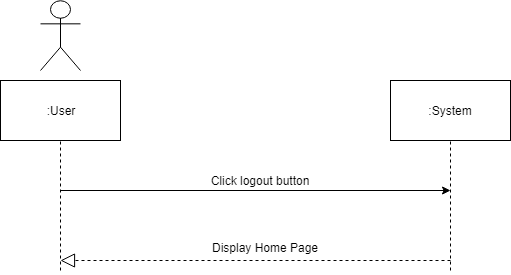

The diagram above was exported from draw.io. Its source (the exported page's mxGraphModel, read from the mxfile embedded in the PNG):
<mxGraphModel dx="840" dy="452" grid="1" gridSize="10" guides="1" tooltips="1" connect="1" arrows="1" fold="1" page="1" pageScale="1" pageWidth="850" pageHeight="1100" math="0" shadow="0">
  <root>
    <mxCell id="0" />
    <mxCell id="1" parent="0" />
    <mxCell id="crwMScub4jpuR_EDfe0x-1" value="" style="endArrow=none;dashed=1;html=1;entryX=0.5;entryY=1;entryDx=0;entryDy=0;" parent="1" target="crwMScub4jpuR_EDfe0x-3" edge="1">
      <mxGeometry width="50" height="50" relative="1" as="geometry">
        <mxPoint x="260" y="300" as="sourcePoint" />
        <mxPoint x="259.5" y="160" as="targetPoint" />
      </mxGeometry>
    </mxCell>
    <mxCell id="crwMScub4jpuR_EDfe0x-2" value="Actor" style="shape=umlActor;verticalLabelPosition=bottom;labelBackgroundColor=#ffffff;verticalAlign=top;html=1;outlineConnect=0;noLabel=1;" parent="1" vertex="1">
      <mxGeometry x="240" y="30" width="40" height="70" as="geometry" />
    </mxCell>
    <mxCell id="crwMScub4jpuR_EDfe0x-3" value=":User" style="rounded=0;whiteSpace=wrap;html=1;" parent="1" vertex="1">
      <mxGeometry x="200" y="110" width="120" height="60" as="geometry" />
    </mxCell>
    <mxCell id="crwMScub4jpuR_EDfe0x-4" value=":System" style="rounded=0;whiteSpace=wrap;html=1;" parent="1" vertex="1">
      <mxGeometry x="590" y="110" width="120" height="60" as="geometry" />
    </mxCell>
    <mxCell id="crwMScub4jpuR_EDfe0x-5" value="" style="endArrow=none;dashed=1;html=1;entryX=0.5;entryY=1;entryDx=0;entryDy=0;" parent="1" target="crwMScub4jpuR_EDfe0x-4" edge="1">
      <mxGeometry width="50" height="50" relative="1" as="geometry">
        <mxPoint x="650" y="300" as="sourcePoint" />
        <mxPoint x="690" y="180" as="targetPoint" />
      </mxGeometry>
    </mxCell>
    <mxCell id="crwMScub4jpuR_EDfe0x-6" value="" style="endArrow=block;dashed=1;endFill=0;endSize=12;html=1;" parent="1" edge="1">
      <mxGeometry width="160" relative="1" as="geometry">
        <mxPoint x="650" y="290" as="sourcePoint" />
        <mxPoint x="260" y="290" as="targetPoint" />
      </mxGeometry>
    </mxCell>
    <mxCell id="crwMScub4jpuR_EDfe0x-7" value="Display Home Page&#10;" style="text;align=center;fontStyle=0;verticalAlign=middle;spacingLeft=3;spacingRight=3;strokeColor=none;rotatable=0;points=[[0,0.5],[1,0.5]];portConstraint=eastwest;fontSize=12;" parent="1" vertex="1">
      <mxGeometry x="425" y="280" width="80" height="10" as="geometry" />
    </mxCell>
    <mxCell id="crwMScub4jpuR_EDfe0x-8" value="" style="endArrow=classic;html=1;fontSize=12;" parent="1" edge="1">
      <mxGeometry width="50" height="50" relative="1" as="geometry">
        <mxPoint x="260" y="220" as="sourcePoint" />
        <mxPoint x="650" y="220" as="targetPoint" />
      </mxGeometry>
    </mxCell>
    <mxCell id="crwMScub4jpuR_EDfe0x-9" value="Click logout button" style="text;align=center;fontStyle=0;verticalAlign=middle;spacingLeft=3;spacingRight=3;strokeColor=none;rotatable=0;points=[[0,0.5],[1,0.5]];portConstraint=eastwest;fontSize=12;" parent="1" vertex="1">
      <mxGeometry x="420" y="210" width="80" as="geometry" />
    </mxCell>
  </root>
</mxGraphModel>